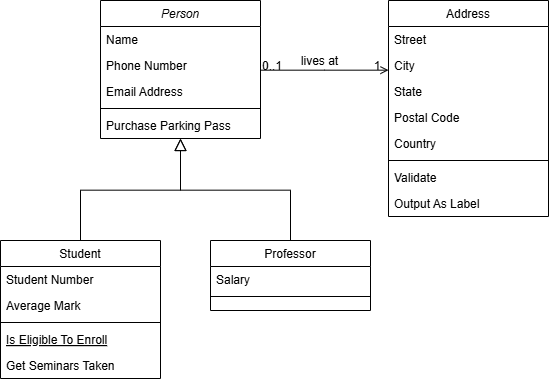

The diagram above was exported from draw.io. Its source (the exported page's mxGraphModel, read from the mxfile embedded in the PNG):
<mxGraphModel dx="1389" dy="753" grid="1" gridSize="10" guides="1" tooltips="1" connect="1" arrows="1" fold="1" page="1" pageScale="1" pageWidth="827" pageHeight="1169" math="0" shadow="0">
  <root>
    <mxCell id="WIyWlLk6GJQsqaUBKTNV-0" />
    <mxCell id="WIyWlLk6GJQsqaUBKTNV-1" parent="WIyWlLk6GJQsqaUBKTNV-0" />
    <mxCell id="zkfFHV4jXpPFQw0GAbJ--0" value="Person" style="swimlane;fontStyle=2;align=center;verticalAlign=top;childLayout=stackLayout;horizontal=1;startSize=26;horizontalStack=0;resizeParent=1;resizeLast=0;collapsible=1;marginBottom=0;rounded=0;shadow=0;strokeWidth=1;" parent="WIyWlLk6GJQsqaUBKTNV-1" vertex="1">
      <mxGeometry x="220" y="120" width="160" height="138" as="geometry">
        <mxRectangle x="230" y="140" width="160" height="26" as="alternateBounds" />
      </mxGeometry>
    </mxCell>
    <mxCell id="zkfFHV4jXpPFQw0GAbJ--1" value="Name" style="text;align=left;verticalAlign=top;spacingLeft=4;spacingRight=4;overflow=hidden;rotatable=0;points=[[0,0.5],[1,0.5]];portConstraint=eastwest;" parent="zkfFHV4jXpPFQw0GAbJ--0" vertex="1">
      <mxGeometry y="26" width="160" height="26" as="geometry" />
    </mxCell>
    <mxCell id="zkfFHV4jXpPFQw0GAbJ--2" value="Phone Number" style="text;align=left;verticalAlign=top;spacingLeft=4;spacingRight=4;overflow=hidden;rotatable=0;points=[[0,0.5],[1,0.5]];portConstraint=eastwest;rounded=0;shadow=0;html=0;" parent="zkfFHV4jXpPFQw0GAbJ--0" vertex="1">
      <mxGeometry y="52" width="160" height="26" as="geometry" />
    </mxCell>
    <mxCell id="zkfFHV4jXpPFQw0GAbJ--3" value="Email Address" style="text;align=left;verticalAlign=top;spacingLeft=4;spacingRight=4;overflow=hidden;rotatable=0;points=[[0,0.5],[1,0.5]];portConstraint=eastwest;rounded=0;shadow=0;html=0;" parent="zkfFHV4jXpPFQw0GAbJ--0" vertex="1">
      <mxGeometry y="78" width="160" height="26" as="geometry" />
    </mxCell>
    <mxCell id="zkfFHV4jXpPFQw0GAbJ--4" value="" style="line;html=1;strokeWidth=1;align=left;verticalAlign=middle;spacingTop=-1;spacingLeft=3;spacingRight=3;rotatable=0;labelPosition=right;points=[];portConstraint=eastwest;" parent="zkfFHV4jXpPFQw0GAbJ--0" vertex="1">
      <mxGeometry y="104" width="160" height="8" as="geometry" />
    </mxCell>
    <mxCell id="zkfFHV4jXpPFQw0GAbJ--5" value="Purchase Parking Pass" style="text;align=left;verticalAlign=top;spacingLeft=4;spacingRight=4;overflow=hidden;rotatable=0;points=[[0,0.5],[1,0.5]];portConstraint=eastwest;" parent="zkfFHV4jXpPFQw0GAbJ--0" vertex="1">
      <mxGeometry y="112" width="160" height="26" as="geometry" />
    </mxCell>
    <mxCell id="zkfFHV4jXpPFQw0GAbJ--6" value="Student" style="swimlane;fontStyle=0;align=center;verticalAlign=top;childLayout=stackLayout;horizontal=1;startSize=26;horizontalStack=0;resizeParent=1;resizeLast=0;collapsible=1;marginBottom=0;rounded=0;shadow=0;strokeWidth=1;" parent="WIyWlLk6GJQsqaUBKTNV-1" vertex="1">
      <mxGeometry x="120" y="360" width="160" height="138" as="geometry">
        <mxRectangle x="130" y="380" width="160" height="26" as="alternateBounds" />
      </mxGeometry>
    </mxCell>
    <mxCell id="zkfFHV4jXpPFQw0GAbJ--7" value="Student Number" style="text;align=left;verticalAlign=top;spacingLeft=4;spacingRight=4;overflow=hidden;rotatable=0;points=[[0,0.5],[1,0.5]];portConstraint=eastwest;" parent="zkfFHV4jXpPFQw0GAbJ--6" vertex="1">
      <mxGeometry y="26" width="160" height="26" as="geometry" />
    </mxCell>
    <mxCell id="zkfFHV4jXpPFQw0GAbJ--8" value="Average Mark" style="text;align=left;verticalAlign=top;spacingLeft=4;spacingRight=4;overflow=hidden;rotatable=0;points=[[0,0.5],[1,0.5]];portConstraint=eastwest;rounded=0;shadow=0;html=0;" parent="zkfFHV4jXpPFQw0GAbJ--6" vertex="1">
      <mxGeometry y="52" width="160" height="26" as="geometry" />
    </mxCell>
    <mxCell id="zkfFHV4jXpPFQw0GAbJ--9" value="" style="line;html=1;strokeWidth=1;align=left;verticalAlign=middle;spacingTop=-1;spacingLeft=3;spacingRight=3;rotatable=0;labelPosition=right;points=[];portConstraint=eastwest;" parent="zkfFHV4jXpPFQw0GAbJ--6" vertex="1">
      <mxGeometry y="78" width="160" height="8" as="geometry" />
    </mxCell>
    <mxCell id="zkfFHV4jXpPFQw0GAbJ--10" value="Is Eligible To Enroll" style="text;align=left;verticalAlign=top;spacingLeft=4;spacingRight=4;overflow=hidden;rotatable=0;points=[[0,0.5],[1,0.5]];portConstraint=eastwest;fontStyle=4" parent="zkfFHV4jXpPFQw0GAbJ--6" vertex="1">
      <mxGeometry y="86" width="160" height="26" as="geometry" />
    </mxCell>
    <mxCell id="zkfFHV4jXpPFQw0GAbJ--11" value="Get Seminars Taken" style="text;align=left;verticalAlign=top;spacingLeft=4;spacingRight=4;overflow=hidden;rotatable=0;points=[[0,0.5],[1,0.5]];portConstraint=eastwest;" parent="zkfFHV4jXpPFQw0GAbJ--6" vertex="1">
      <mxGeometry y="112" width="160" height="26" as="geometry" />
    </mxCell>
    <mxCell id="zkfFHV4jXpPFQw0GAbJ--12" value="" style="endArrow=block;endSize=10;endFill=0;shadow=0;strokeWidth=1;rounded=0;curved=0;edgeStyle=elbowEdgeStyle;elbow=vertical;" parent="WIyWlLk6GJQsqaUBKTNV-1" source="zkfFHV4jXpPFQw0GAbJ--6" target="zkfFHV4jXpPFQw0GAbJ--0" edge="1">
      <mxGeometry width="160" relative="1" as="geometry">
        <mxPoint x="200" y="203" as="sourcePoint" />
        <mxPoint x="200" y="203" as="targetPoint" />
      </mxGeometry>
    </mxCell>
    <mxCell id="zkfFHV4jXpPFQw0GAbJ--13" value="Professor" style="swimlane;fontStyle=0;align=center;verticalAlign=top;childLayout=stackLayout;horizontal=1;startSize=26;horizontalStack=0;resizeParent=1;resizeLast=0;collapsible=1;marginBottom=0;rounded=0;shadow=0;strokeWidth=1;" parent="WIyWlLk6GJQsqaUBKTNV-1" vertex="1">
      <mxGeometry x="330" y="360" width="160" height="70" as="geometry">
        <mxRectangle x="340" y="380" width="170" height="26" as="alternateBounds" />
      </mxGeometry>
    </mxCell>
    <mxCell id="zkfFHV4jXpPFQw0GAbJ--14" value="Salary" style="text;align=left;verticalAlign=top;spacingLeft=4;spacingRight=4;overflow=hidden;rotatable=0;points=[[0,0.5],[1,0.5]];portConstraint=eastwest;" parent="zkfFHV4jXpPFQw0GAbJ--13" vertex="1">
      <mxGeometry y="26" width="160" height="26" as="geometry" />
    </mxCell>
    <mxCell id="zkfFHV4jXpPFQw0GAbJ--15" value="" style="line;html=1;strokeWidth=1;align=left;verticalAlign=middle;spacingTop=-1;spacingLeft=3;spacingRight=3;rotatable=0;labelPosition=right;points=[];portConstraint=eastwest;" parent="zkfFHV4jXpPFQw0GAbJ--13" vertex="1">
      <mxGeometry y="52" width="160" height="8" as="geometry" />
    </mxCell>
    <mxCell id="zkfFHV4jXpPFQw0GAbJ--16" value="" style="endArrow=block;endSize=10;endFill=0;shadow=0;strokeWidth=1;rounded=0;curved=0;edgeStyle=elbowEdgeStyle;elbow=vertical;" parent="WIyWlLk6GJQsqaUBKTNV-1" source="zkfFHV4jXpPFQw0GAbJ--13" target="zkfFHV4jXpPFQw0GAbJ--0" edge="1">
      <mxGeometry width="160" relative="1" as="geometry">
        <mxPoint x="210" y="373" as="sourcePoint" />
        <mxPoint x="310" y="271" as="targetPoint" />
      </mxGeometry>
    </mxCell>
    <mxCell id="zkfFHV4jXpPFQw0GAbJ--17" value="Address" style="swimlane;fontStyle=0;align=center;verticalAlign=top;childLayout=stackLayout;horizontal=1;startSize=26;horizontalStack=0;resizeParent=1;resizeLast=0;collapsible=1;marginBottom=0;rounded=0;shadow=0;strokeWidth=1;" parent="WIyWlLk6GJQsqaUBKTNV-1" vertex="1">
      <mxGeometry x="508" y="120" width="160" height="216" as="geometry">
        <mxRectangle x="550" y="140" width="160" height="26" as="alternateBounds" />
      </mxGeometry>
    </mxCell>
    <mxCell id="zkfFHV4jXpPFQw0GAbJ--18" value="Street" style="text;align=left;verticalAlign=top;spacingLeft=4;spacingRight=4;overflow=hidden;rotatable=0;points=[[0,0.5],[1,0.5]];portConstraint=eastwest;" parent="zkfFHV4jXpPFQw0GAbJ--17" vertex="1">
      <mxGeometry y="26" width="160" height="26" as="geometry" />
    </mxCell>
    <mxCell id="zkfFHV4jXpPFQw0GAbJ--19" value="City" style="text;align=left;verticalAlign=top;spacingLeft=4;spacingRight=4;overflow=hidden;rotatable=0;points=[[0,0.5],[1,0.5]];portConstraint=eastwest;rounded=0;shadow=0;html=0;" parent="zkfFHV4jXpPFQw0GAbJ--17" vertex="1">
      <mxGeometry y="52" width="160" height="26" as="geometry" />
    </mxCell>
    <mxCell id="zkfFHV4jXpPFQw0GAbJ--20" value="State" style="text;align=left;verticalAlign=top;spacingLeft=4;spacingRight=4;overflow=hidden;rotatable=0;points=[[0,0.5],[1,0.5]];portConstraint=eastwest;rounded=0;shadow=0;html=0;" parent="zkfFHV4jXpPFQw0GAbJ--17" vertex="1">
      <mxGeometry y="78" width="160" height="26" as="geometry" />
    </mxCell>
    <mxCell id="zkfFHV4jXpPFQw0GAbJ--21" value="Postal Code" style="text;align=left;verticalAlign=top;spacingLeft=4;spacingRight=4;overflow=hidden;rotatable=0;points=[[0,0.5],[1,0.5]];portConstraint=eastwest;rounded=0;shadow=0;html=0;" parent="zkfFHV4jXpPFQw0GAbJ--17" vertex="1">
      <mxGeometry y="104" width="160" height="26" as="geometry" />
    </mxCell>
    <mxCell id="zkfFHV4jXpPFQw0GAbJ--22" value="Country" style="text;align=left;verticalAlign=top;spacingLeft=4;spacingRight=4;overflow=hidden;rotatable=0;points=[[0,0.5],[1,0.5]];portConstraint=eastwest;rounded=0;shadow=0;html=0;" parent="zkfFHV4jXpPFQw0GAbJ--17" vertex="1">
      <mxGeometry y="130" width="160" height="26" as="geometry" />
    </mxCell>
    <mxCell id="zkfFHV4jXpPFQw0GAbJ--23" value="" style="line;html=1;strokeWidth=1;align=left;verticalAlign=middle;spacingTop=-1;spacingLeft=3;spacingRight=3;rotatable=0;labelPosition=right;points=[];portConstraint=eastwest;" parent="zkfFHV4jXpPFQw0GAbJ--17" vertex="1">
      <mxGeometry y="156" width="160" height="8" as="geometry" />
    </mxCell>
    <mxCell id="zkfFHV4jXpPFQw0GAbJ--24" value="Validate" style="text;align=left;verticalAlign=top;spacingLeft=4;spacingRight=4;overflow=hidden;rotatable=0;points=[[0,0.5],[1,0.5]];portConstraint=eastwest;" parent="zkfFHV4jXpPFQw0GAbJ--17" vertex="1">
      <mxGeometry y="164" width="160" height="26" as="geometry" />
    </mxCell>
    <mxCell id="zkfFHV4jXpPFQw0GAbJ--25" value="Output As Label" style="text;align=left;verticalAlign=top;spacingLeft=4;spacingRight=4;overflow=hidden;rotatable=0;points=[[0,0.5],[1,0.5]];portConstraint=eastwest;" parent="zkfFHV4jXpPFQw0GAbJ--17" vertex="1">
      <mxGeometry y="190" width="160" height="26" as="geometry" />
    </mxCell>
    <mxCell id="zkfFHV4jXpPFQw0GAbJ--26" value="" style="endArrow=open;shadow=0;strokeWidth=1;rounded=0;curved=0;endFill=1;edgeStyle=elbowEdgeStyle;elbow=vertical;" parent="WIyWlLk6GJQsqaUBKTNV-1" source="zkfFHV4jXpPFQw0GAbJ--0" target="zkfFHV4jXpPFQw0GAbJ--17" edge="1">
      <mxGeometry x="0.5" y="41" relative="1" as="geometry">
        <mxPoint x="380" y="192" as="sourcePoint" />
        <mxPoint x="540" y="192" as="targetPoint" />
        <mxPoint x="-40" y="32" as="offset" />
      </mxGeometry>
    </mxCell>
    <mxCell id="zkfFHV4jXpPFQw0GAbJ--27" value="0..1" style="resizable=0;align=left;verticalAlign=bottom;labelBackgroundColor=none;fontSize=12;" parent="zkfFHV4jXpPFQw0GAbJ--26" connectable="0" vertex="1">
      <mxGeometry x="-1" relative="1" as="geometry">
        <mxPoint y="4" as="offset" />
      </mxGeometry>
    </mxCell>
    <mxCell id="zkfFHV4jXpPFQw0GAbJ--28" value="1" style="resizable=0;align=right;verticalAlign=bottom;labelBackgroundColor=none;fontSize=12;" parent="zkfFHV4jXpPFQw0GAbJ--26" connectable="0" vertex="1">
      <mxGeometry x="1" relative="1" as="geometry">
        <mxPoint x="-7" y="4" as="offset" />
      </mxGeometry>
    </mxCell>
    <mxCell id="zkfFHV4jXpPFQw0GAbJ--29" value="lives at" style="text;html=1;resizable=0;points=[];;align=center;verticalAlign=middle;labelBackgroundColor=none;rounded=0;shadow=0;strokeWidth=1;fontSize=12;" parent="zkfFHV4jXpPFQw0GAbJ--26" vertex="1" connectable="0">
      <mxGeometry x="0.5" y="49" relative="1" as="geometry">
        <mxPoint x="-38" y="40" as="offset" />
      </mxGeometry>
    </mxCell>
  </root>
</mxGraphModel>